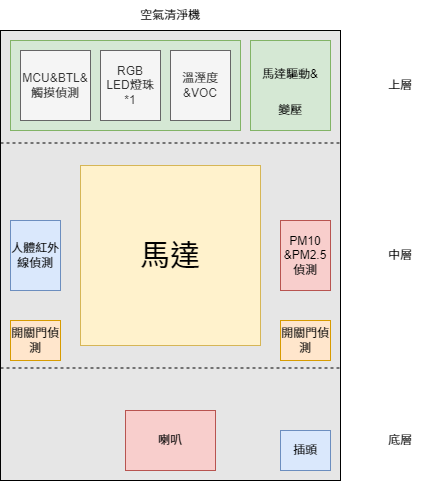

The diagram above was exported from draw.io. Its source (the exported page's mxGraphModel, read from the mxfile embedded in the PNG):
<mxGraphModel dx="850" dy="479" grid="1" gridSize="10" guides="1" tooltips="1" connect="1" arrows="1" fold="1" page="1" pageScale="1" pageWidth="827" pageHeight="1169" math="0" shadow="0">
  <root>
    <mxCell id="0" />
    <mxCell id="1" parent="0" />
    <mxCell id="Tqet_5VHlW2ucthDK9TJ-1" value="" style="rounded=0;whiteSpace=wrap;html=1;fontFamily=Helvetica;fillColor=#E6E6E6;" parent="1" vertex="1">
      <mxGeometry x="170" y="90" width="340" height="450" as="geometry" />
    </mxCell>
    <mxCell id="Tqet_5VHlW2ucthDK9TJ-2" value="空氣清淨機" style="text;html=1;strokeColor=none;fillColor=none;align=center;verticalAlign=middle;whiteSpace=wrap;rounded=0;fontFamily=Helvetica;" parent="1" vertex="1">
      <mxGeometry x="300" y="60" width="80" height="30" as="geometry" />
    </mxCell>
    <mxCell id="Tqet_5VHlW2ucthDK9TJ-4" value="" style="endArrow=none;dashed=1;html=1;rounded=0;entryX=1;entryY=0.25;entryDx=0;entryDy=0;exitX=0;exitY=0.25;exitDx=0;exitDy=0;fontFamily=Helvetica;" parent="1" source="Tqet_5VHlW2ucthDK9TJ-1" target="Tqet_5VHlW2ucthDK9TJ-1" edge="1">
      <mxGeometry width="50" height="50" relative="1" as="geometry">
        <mxPoint x="380" y="330" as="sourcePoint" />
        <mxPoint x="430" y="280" as="targetPoint" />
      </mxGeometry>
    </mxCell>
    <mxCell id="Tqet_5VHlW2ucthDK9TJ-5" value="" style="endArrow=none;dashed=1;html=1;rounded=0;entryX=1;entryY=0.75;entryDx=0;entryDy=0;exitX=0;exitY=0.75;exitDx=0;exitDy=0;fontFamily=Helvetica;" parent="1" source="Tqet_5VHlW2ucthDK9TJ-1" target="Tqet_5VHlW2ucthDK9TJ-1" edge="1">
      <mxGeometry width="50" height="50" relative="1" as="geometry">
        <mxPoint x="180" y="460.0000000000001" as="sourcePoint" />
        <mxPoint x="520" y="460" as="targetPoint" />
      </mxGeometry>
    </mxCell>
    <mxCell id="Tqet_5VHlW2ucthDK9TJ-6" value="&lt;font style=&quot;font-size: 30px;&quot;&gt;馬達&lt;/font&gt;" style="whiteSpace=wrap;html=1;aspect=fixed;fillColor=#fff2cc;fontFamily=Helvetica;strokeColor=#d6b656;" parent="1" vertex="1">
      <mxGeometry x="250" y="225" width="180" height="180" as="geometry" />
    </mxCell>
    <mxCell id="Tqet_5VHlW2ucthDK9TJ-7" value="" style="rounded=0;whiteSpace=wrap;html=1;fontSize=30;fillColor=#d5e8d4;fontFamily=Helvetica;strokeColor=#82b366;" parent="1" vertex="1">
      <mxGeometry x="180" y="100" width="230" height="90" as="geometry" />
    </mxCell>
    <mxCell id="Tqet_5VHlW2ucthDK9TJ-8" value="&lt;font size=&quot;1&quot;&gt;馬達驅動&amp;amp;&lt;br&gt;變壓&lt;br&gt;&lt;/font&gt;" style="rounded=0;whiteSpace=wrap;html=1;fontSize=30;fillColor=#d5e8d4;spacing=2;fontFamily=Helvetica;strokeColor=#82b366;" parent="1" vertex="1">
      <mxGeometry x="420" y="100" width="80" height="90" as="geometry" />
    </mxCell>
    <mxCell id="Tqet_5VHlW2ucthDK9TJ-9" value="MCU&amp;amp;BTL&amp;amp;觸摸偵測" style="rounded=0;whiteSpace=wrap;html=1;fontFamily=Helvetica;fontSize=10;fillColor=#f5f5f5;fontColor=#333333;strokeColor=#666666;" parent="1" vertex="1">
      <mxGeometry x="190" y="110" width="70" height="70" as="geometry" />
    </mxCell>
    <mxCell id="Tqet_5VHlW2ucthDK9TJ-11" value="溫溼度&amp;amp;VOC" style="rounded=0;whiteSpace=wrap;html=1;fontFamily=Helvetica;fontSize=10;fillColor=#f5f5f5;fontColor=#333333;strokeColor=#666666;" parent="1" vertex="1">
      <mxGeometry x="340" y="110" width="60" height="70" as="geometry" />
    </mxCell>
    <mxCell id="Tqet_5VHlW2ucthDK9TJ-12" value="RGB&lt;br&gt;LED燈珠*1" style="rounded=0;whiteSpace=wrap;html=1;fontFamily=Helvetica;fontSize=10;fillColor=#f5f5f5;fontColor=#333333;strokeColor=#666666;" parent="1" vertex="1">
      <mxGeometry x="270" y="110" width="60" height="70" as="geometry" />
    </mxCell>
    <mxCell id="Tqet_5VHlW2ucthDK9TJ-13" value="人體紅外線偵測" style="rounded=0;whiteSpace=wrap;html=1;fontFamily=Helvetica;fontSize=10;fillColor=#dae8fc;strokeColor=#6c8ebf;" parent="1" vertex="1">
      <mxGeometry x="180" y="280" width="50" height="70" as="geometry" />
    </mxCell>
    <mxCell id="Tqet_5VHlW2ucthDK9TJ-14" value="PM10&lt;br&gt;&amp;amp;PM2.5偵測" style="rounded=0;whiteSpace=wrap;html=1;fontFamily=Helvetica;fontSize=10;fillColor=#f8cecc;strokeColor=#b85450;" parent="1" vertex="1">
      <mxGeometry x="450" y="280" width="50" height="70" as="geometry" />
    </mxCell>
    <mxCell id="Tqet_5VHlW2ucthDK9TJ-15" value="開關門偵測" style="rounded=0;whiteSpace=wrap;html=1;fontFamily=Helvetica;fontSize=10;fillColor=#ffe6cc;strokeColor=#d79b00;" parent="1" vertex="1">
      <mxGeometry x="180" y="380" width="50" height="40" as="geometry" />
    </mxCell>
    <mxCell id="Tqet_5VHlW2ucthDK9TJ-16" value="開關門偵測" style="rounded=0;whiteSpace=wrap;html=1;fontFamily=Helvetica;fontSize=10;fillColor=#ffe6cc;strokeColor=#d79b00;" parent="1" vertex="1">
      <mxGeometry x="450" y="380" width="50" height="40" as="geometry" />
    </mxCell>
    <mxCell id="Tqet_5VHlW2ucthDK9TJ-17" value="喇叭" style="rounded=0;whiteSpace=wrap;html=1;fontFamily=Helvetica;fontSize=10;fillColor=#f8cecc;strokeColor=#b85450;" parent="1" vertex="1">
      <mxGeometry x="295" y="470" width="90" height="60" as="geometry" />
    </mxCell>
    <mxCell id="Tqet_5VHlW2ucthDK9TJ-18" value="插頭" style="rounded=0;whiteSpace=wrap;html=1;fontFamily=Helvetica;fontSize=10;fillColor=#dae8fc;strokeColor=#6c8ebf;" parent="1" vertex="1">
      <mxGeometry x="450" y="490" width="50" height="40" as="geometry" />
    </mxCell>
    <mxCell id="Tqet_5VHlW2ucthDK9TJ-19" value="上層" style="text;html=1;strokeColor=none;fillColor=none;align=center;verticalAlign=middle;whiteSpace=wrap;rounded=0;fontFamily=Helvetica;fontSize=10;" parent="1" vertex="1">
      <mxGeometry x="540" y="130" width="60" height="30" as="geometry" />
    </mxCell>
    <mxCell id="Tqet_5VHlW2ucthDK9TJ-20" value="中層" style="text;html=1;strokeColor=none;fillColor=none;align=center;verticalAlign=middle;whiteSpace=wrap;rounded=0;fontFamily=Helvetica;fontSize=10;" parent="1" vertex="1">
      <mxGeometry x="540" y="300" width="60" height="30" as="geometry" />
    </mxCell>
    <mxCell id="Tqet_5VHlW2ucthDK9TJ-21" value="底層" style="text;html=1;strokeColor=none;fillColor=none;align=center;verticalAlign=middle;whiteSpace=wrap;rounded=0;fontFamily=Helvetica;fontSize=10;" parent="1" vertex="1">
      <mxGeometry x="540" y="485" width="60" height="30" as="geometry" />
    </mxCell>
  </root>
</mxGraphModel>